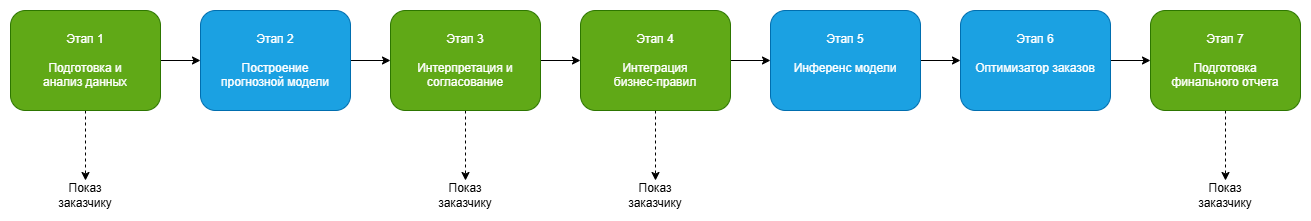

The diagram above was exported from draw.io. Its source (the exported page's mxGraphModel, read from the mxfile embedded in the PNG):
<mxGraphModel dx="2989" dy="1040" grid="1" gridSize="10" guides="1" tooltips="1" connect="1" arrows="1" fold="1" page="1" pageScale="1" pageWidth="1169" pageHeight="827" math="0" shadow="0">
  <root>
    <mxCell id="0" />
    <mxCell id="1" parent="0" />
    <mxCell id="XBTU4SKRWG83ZdgOyCLl-3" style="edgeStyle=orthogonalEdgeStyle;rounded=0;orthogonalLoop=1;jettySize=auto;html=1;entryX=0;entryY=0.5;entryDx=0;entryDy=0;" edge="1" parent="1" source="XBTU4SKRWG83ZdgOyCLl-1" target="XBTU4SKRWG83ZdgOyCLl-2">
      <mxGeometry relative="1" as="geometry" />
    </mxCell>
    <mxCell id="XBTU4SKRWG83ZdgOyCLl-15" style="edgeStyle=orthogonalEdgeStyle;rounded=0;orthogonalLoop=1;jettySize=auto;html=1;entryX=0.5;entryY=0;entryDx=0;entryDy=0;dashed=1;" edge="1" parent="1" source="XBTU4SKRWG83ZdgOyCLl-1" target="XBTU4SKRWG83ZdgOyCLl-14">
      <mxGeometry relative="1" as="geometry" />
    </mxCell>
    <mxCell id="XBTU4SKRWG83ZdgOyCLl-1" value="Этап 1&lt;div&gt;&lt;br&gt;&lt;/div&gt;&lt;div&gt;Подготовка и &lt;br&gt;анализ данных&lt;/div&gt;" style="rounded=1;whiteSpace=wrap;html=1;fillColor=#60a917;fontColor=#ffffff;strokeColor=#2D7600;" vertex="1" parent="1">
      <mxGeometry x="-1090" y="80" width="150" height="100" as="geometry" />
    </mxCell>
    <mxCell id="XBTU4SKRWG83ZdgOyCLl-5" style="edgeStyle=orthogonalEdgeStyle;rounded=0;orthogonalLoop=1;jettySize=auto;html=1;entryX=0;entryY=0.5;entryDx=0;entryDy=0;" edge="1" parent="1" source="XBTU4SKRWG83ZdgOyCLl-2" target="XBTU4SKRWG83ZdgOyCLl-4">
      <mxGeometry relative="1" as="geometry" />
    </mxCell>
    <mxCell id="XBTU4SKRWG83ZdgOyCLl-2" value="Этап 2&lt;div&gt;&lt;br&gt;&lt;/div&gt;&lt;div&gt;Построение &lt;br&gt;прогнозной модели&lt;/div&gt;" style="rounded=1;whiteSpace=wrap;html=1;fillColor=#1ba1e2;fontColor=#ffffff;strokeColor=#006EAF;" vertex="1" parent="1">
      <mxGeometry x="-900" y="80" width="150" height="100" as="geometry" />
    </mxCell>
    <mxCell id="XBTU4SKRWG83ZdgOyCLl-7" style="edgeStyle=orthogonalEdgeStyle;rounded=0;orthogonalLoop=1;jettySize=auto;html=1;entryX=0;entryY=0.5;entryDx=0;entryDy=0;" edge="1" parent="1" source="XBTU4SKRWG83ZdgOyCLl-4" target="XBTU4SKRWG83ZdgOyCLl-6">
      <mxGeometry relative="1" as="geometry" />
    </mxCell>
    <mxCell id="XBTU4SKRWG83ZdgOyCLl-19" style="edgeStyle=orthogonalEdgeStyle;rounded=0;orthogonalLoop=1;jettySize=auto;html=1;entryX=0.5;entryY=0;entryDx=0;entryDy=0;dashed=1;" edge="1" parent="1" source="XBTU4SKRWG83ZdgOyCLl-4" target="XBTU4SKRWG83ZdgOyCLl-16">
      <mxGeometry relative="1" as="geometry" />
    </mxCell>
    <mxCell id="XBTU4SKRWG83ZdgOyCLl-4" value="Этап 3&lt;div&gt;&lt;br&gt;&lt;/div&gt;&lt;div&gt;Интерпретация и согласование&lt;/div&gt;" style="rounded=1;whiteSpace=wrap;html=1;fillColor=#60a917;fontColor=#ffffff;strokeColor=#2D7600;" vertex="1" parent="1">
      <mxGeometry x="-710" y="80" width="150" height="100" as="geometry" />
    </mxCell>
    <mxCell id="XBTU4SKRWG83ZdgOyCLl-9" style="edgeStyle=orthogonalEdgeStyle;rounded=0;orthogonalLoop=1;jettySize=auto;html=1;" edge="1" parent="1" source="XBTU4SKRWG83ZdgOyCLl-6" target="XBTU4SKRWG83ZdgOyCLl-8">
      <mxGeometry relative="1" as="geometry" />
    </mxCell>
    <mxCell id="XBTU4SKRWG83ZdgOyCLl-20" style="edgeStyle=orthogonalEdgeStyle;rounded=0;orthogonalLoop=1;jettySize=auto;html=1;entryX=0.5;entryY=0;entryDx=0;entryDy=0;dashed=1;" edge="1" parent="1" source="XBTU4SKRWG83ZdgOyCLl-6" target="XBTU4SKRWG83ZdgOyCLl-17">
      <mxGeometry relative="1" as="geometry" />
    </mxCell>
    <mxCell id="XBTU4SKRWG83ZdgOyCLl-6" value="Этап 4&lt;div&gt;&lt;br&gt;&lt;/div&gt;&lt;div&gt;Интеграция &lt;br&gt;бизнес-правил&lt;/div&gt;" style="rounded=1;whiteSpace=wrap;html=1;fillColor=#60a917;fontColor=#ffffff;strokeColor=#2D7600;" vertex="1" parent="1">
      <mxGeometry x="-520" y="80" width="150" height="100" as="geometry" />
    </mxCell>
    <mxCell id="XBTU4SKRWG83ZdgOyCLl-11" style="edgeStyle=orthogonalEdgeStyle;rounded=0;orthogonalLoop=1;jettySize=auto;html=1;" edge="1" parent="1" source="XBTU4SKRWG83ZdgOyCLl-8" target="XBTU4SKRWG83ZdgOyCLl-10">
      <mxGeometry relative="1" as="geometry" />
    </mxCell>
    <mxCell id="XBTU4SKRWG83ZdgOyCLl-8" value="Этап 5&lt;div&gt;&lt;br&gt;&lt;/div&gt;&lt;div&gt;&lt;span style=&quot;background-color: transparent;&quot;&gt;Инференс модели&lt;/span&gt;&lt;/div&gt;&lt;div&gt;&lt;span style=&quot;background-color: transparent;&quot;&gt;&lt;br&gt;&lt;/span&gt;&lt;/div&gt;" style="rounded=1;whiteSpace=wrap;html=1;fillColor=#1ba1e2;fontColor=#ffffff;strokeColor=#006EAF;" vertex="1" parent="1">
      <mxGeometry x="-330" y="80" width="150" height="100" as="geometry" />
    </mxCell>
    <mxCell id="XBTU4SKRWG83ZdgOyCLl-13" style="edgeStyle=orthogonalEdgeStyle;rounded=0;orthogonalLoop=1;jettySize=auto;html=1;entryX=0;entryY=0.5;entryDx=0;entryDy=0;" edge="1" parent="1" source="XBTU4SKRWG83ZdgOyCLl-10" target="XBTU4SKRWG83ZdgOyCLl-12">
      <mxGeometry relative="1" as="geometry" />
    </mxCell>
    <mxCell id="XBTU4SKRWG83ZdgOyCLl-10" value="Этап 6&lt;div&gt;&lt;br&gt;&lt;/div&gt;&lt;div&gt;Оптимизатор заказов&lt;/div&gt;&lt;div&gt;&lt;br&gt;&lt;/div&gt;" style="rounded=1;whiteSpace=wrap;html=1;fillColor=#1ba1e2;fontColor=#ffffff;strokeColor=#006EAF;" vertex="1" parent="1">
      <mxGeometry x="-140" y="80" width="150" height="100" as="geometry" />
    </mxCell>
    <mxCell id="XBTU4SKRWG83ZdgOyCLl-21" style="edgeStyle=orthogonalEdgeStyle;rounded=0;orthogonalLoop=1;jettySize=auto;html=1;entryX=0.5;entryY=0;entryDx=0;entryDy=0;dashed=1;" edge="1" parent="1" source="XBTU4SKRWG83ZdgOyCLl-12" target="XBTU4SKRWG83ZdgOyCLl-18">
      <mxGeometry relative="1" as="geometry" />
    </mxCell>
    <mxCell id="XBTU4SKRWG83ZdgOyCLl-12" value="Этап 7&lt;div&gt;&lt;br&gt;&lt;/div&gt;&lt;div&gt;Подготовка &lt;br&gt;финального отчета&lt;/div&gt;" style="rounded=1;whiteSpace=wrap;html=1;fillColor=#60a917;fontColor=#ffffff;strokeColor=#2D7600;" vertex="1" parent="1">
      <mxGeometry x="50" y="80" width="150" height="100" as="geometry" />
    </mxCell>
    <mxCell id="XBTU4SKRWG83ZdgOyCLl-14" value="Показ заказчику" style="text;html=1;align=center;verticalAlign=middle;whiteSpace=wrap;rounded=0;" vertex="1" parent="1">
      <mxGeometry x="-1045" y="250" width="60" height="30" as="geometry" />
    </mxCell>
    <mxCell id="XBTU4SKRWG83ZdgOyCLl-16" value="Показ заказчику" style="text;html=1;align=center;verticalAlign=middle;whiteSpace=wrap;rounded=0;" vertex="1" parent="1">
      <mxGeometry x="-665" y="250" width="60" height="30" as="geometry" />
    </mxCell>
    <mxCell id="XBTU4SKRWG83ZdgOyCLl-17" value="Показ заказчику" style="text;html=1;align=center;verticalAlign=middle;whiteSpace=wrap;rounded=0;" vertex="1" parent="1">
      <mxGeometry x="-475" y="250" width="60" height="30" as="geometry" />
    </mxCell>
    <mxCell id="XBTU4SKRWG83ZdgOyCLl-18" value="Показ заказчику" style="text;html=1;align=center;verticalAlign=middle;whiteSpace=wrap;rounded=0;" vertex="1" parent="1">
      <mxGeometry x="95" y="250" width="60" height="30" as="geometry" />
    </mxCell>
  </root>
</mxGraphModel>